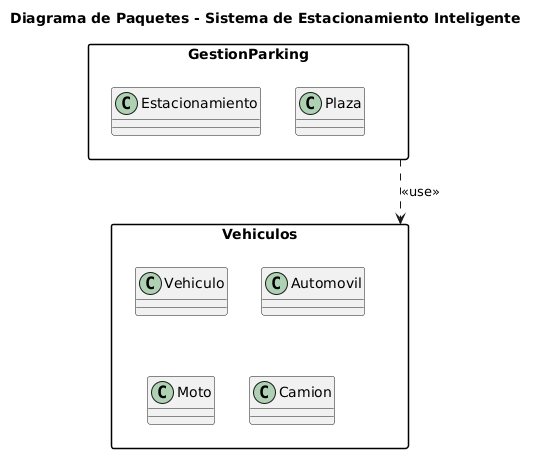

The diagram above was rendered by PlantUML. Its source (embedded in the PNG):
@startuml
title Diagrama de Paquetes - Sistema de Estacionamiento Inteligente

skinparam packageStyle rectangle
skinparam shadowing false

package "GestionParking" as GP {

    class Estacionamiento
    class Plaza
}

package "Vehiculos" as VEH {

    class Vehiculo
    class Automovil
    class Moto
    class Camion
}

' Dependencias entre paquetes
GP ..> VEH : <<use>>
@enduml